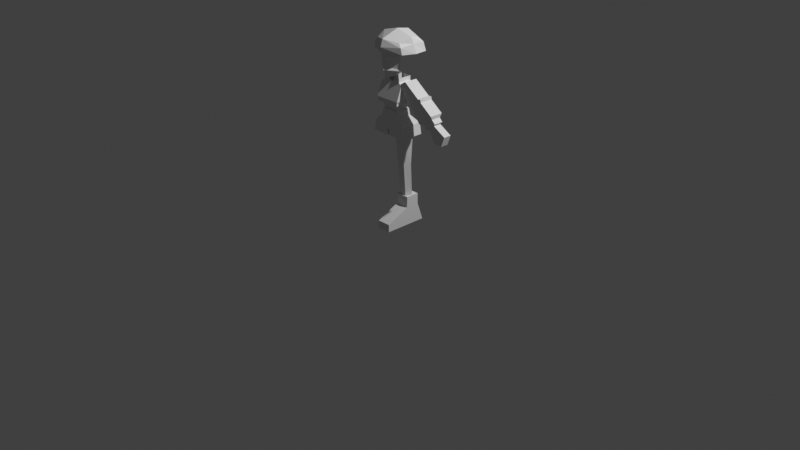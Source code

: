 # Source: love_chan.blend  (saved by Blender 4.4.32; exported with 4.5.12 LTS)
import bpy
from mathutils import Matrix  # noqa: F401  (used for matrix-valued properties, if any)

bpy.ops.wm.read_factory_settings(use_empty=True)
scene = bpy.context.scene
scene.name = 'Scene'

# ---- collections
col_collection = bpy.data.collections.new('Collection'); scene.collection.children.link(col_collection)

# ---- world
world_world = bpy.data.worlds.new('World'); scene.world = world_world
world_world.use_nodes = True; world_world.node_tree.nodes.clear()
_N = world_world.node_tree.nodes; _L = world_world.node_tree.links
n0 = _N.new('ShaderNodeOutputWorld'); n0.name = 'World Output'; n0.location = (300, 300)
n1 = _N.new('ShaderNodeBackground'); n1.name = 'Background'; n1.location = (10, 300)
n1.inputs[0].default_value = (0.05088, 0.05088, 0.05088, 1.0)
_L.new(n1.outputs[0], n0.inputs[0])
n0.is_active_output = True
world_world.color = (0.05088, 0.05088, 0.05088)
world_world.sun_shadow_jitter_overblur = 0.0

# ---- cameras
cam_camera = bpy.data.cameras.new('Camera')
cam_camera.clip_end = 100.0
cam_camera.ortho_scale = 7.314

# ---- lights
light_light = bpy.data.lights.new('Light', 'POINT')
light_light.energy = 1000.0
light_light.shadow_soft_size = 0.1

# ---- meshes
me_cube = bpy.data.meshes.new('Cube')
me_cube.from_pydata([(-1.047, -2.753, -1.0), (-1.047, -0.3367, 1.922), (-1.047, 1.699, -1.0), (-1.047, 1.045, 1.922), (0.3702, -2.753, -1.0), (0.3702, -0.3367, 1.922), (0.3702, 1.699, -1.0), (0.3702, 1.045, 1.922), (-1.047, -0.3367, 1.922), (-1.047, 1.045, 1.922), (0.3702, 1.045, 1.922), (0.3702, -0.3367, 1.922), (-1.047, -2.753, -0.2415), (-1.047, 1.443, -0.2415), (0.3702, 1.443, -0.2415), (0.3702, -2.753, -0.2415), (-1.047, -0.3698, 0.8345), (-1.047, 1.059, 0.8345), (0.3702, 1.059, 0.8345), (0.3702, -0.3698, 0.8345)], [], [(16, 1, 3, 17), (17, 3, 7, 18), (18, 7, 5, 19), (19, 5, 1, 16), (2, 6, 4, 0), (7, 3, 9, 10), (10, 9, 8, 11), (5, 7, 10, 11), (3, 1, 8, 9), (1, 5, 11, 8), (4, 15, 12, 0), (6, 14, 15, 4), (2, 13, 14, 6), (0, 12, 13, 2), (15, 19, 16, 12), (14, 18, 19, 15), (13, 17, 18, 14), (12, 16, 17, 13)])
_uv = me_cube.uv_layers.new(name='UVMap')
_uv.uv.foreach_set('vector', [0.5319, 0.0, 0.625, 0.0, 0.625, 0.25, 0.5319, 0.25, 0.5319, 0.25, 0.625, 0.25, 0.625, 0.5, 0.5319, 0.5, 0.5319, 0.5, 0.625, 0.5, 0.625, 0.75, 0.5319, 0.75, 0.5319, 0.75, 0.625, 0.75, 0.625, 1.0, 0.5319, 1.0, 0.125, 0.5, 0.375, 0.5, 0.375, 0.75, 0.125, 0.75, 0.625, 0.5, 0.625, 0.25, 0.625, 0.25, 0.625, 0.5, 0.625, 0.5, 0.875, 0.5, 0.875, 0.75, 0.625, 0.75, 0.625, 0.75, 0.625, 0.5, 0.625, 0.5, 0.625, 0.75, 0.625, 0.25, 0.625, 0.0, 0.625, 0.0, 0.625, 0.25, 0.625, 1.0, 0.625, 0.75, 0.625, 0.75, 0.625, 1.0, 0.375, 0.75, 0.4399, 0.75, 0.4399, 1.0, 0.375, 1.0, 0.375, 0.5, 0.4399, 0.5, 0.4399, 0.75, 0.375, 0.75, 0.375, 0.25, 0.4399, 0.25, 0.4399, 0.5, 0.375, 0.5, 0.375, 0.0, 0.4399, 0.0, 0.4399, 0.25, 0.375, 0.25, 0.4399, 0.75, 0.5319, 0.75, 0.5319, 1.0, 0.4399, 1.0, 0.4399, 0.5, 0.5319, 0.5, 0.5319, 0.75, 0.4399, 0.75, 0.4399, 0.25, 0.5319, 0.25, 0.5319, 0.5, 0.4399, 0.5, 0.4399, 0.0, 0.5319, 0.0, 0.5319, 0.25, 0.4399, 0.25])
me_cube.update()
me_cylinder = bpy.data.meshes.new('Cylinder')
me_cylinder.from_pydata([(0.07827, 0.09437, 0.3068), (0.09305, 0.08486, 0.9573), (0.131, 0.05086, 0.3068), (0.1717, 0.01788, 0.9573), (0.1109, -0.01954, 0.3068), (0.1416, -0.0905, 0.9573), (0.04566, -0.01954, 0.3068), (0.04447, -0.0905, 0.9573), (0.0255, 0.05086, 0.3068), (0.01445, 0.01788, 0.9573), (0.08589, 0.07152, 0.6422), (0.152, 0.01591, 0.6422), (0.1267, -0.05612, 0.6422), (0.04504, -0.05612, 0.6422), (0.0198, 0.01591, 0.6422)], [], [(10, 1, 3, 11), (11, 3, 5, 12), (12, 5, 7, 13), (13, 7, 9, 14), (14, 9, 1, 10), (8, 14, 10, 0), (6, 13, 14, 8), (4, 12, 13, 6), (2, 11, 12, 4), (0, 10, 11, 2)])
_uv = me_cylinder.uv_layers.new(name='UVMap')
_uv.uv.foreach_set('vector', [1.0, 0.5156, 1.0, 1.0, 0.8, 1.0, 0.8, 0.5156, 0.8, 0.5156, 0.8, 1.0, 0.6, 1.0, 0.6, 0.5156, 0.6, 0.5156, 0.6, 1.0, 0.4, 1.0, 0.4, 0.5156, 0.4, 0.5156, 0.4, 1.0, 0.2, 1.0, 0.2, 0.5156, 0.2, 0.5156, 0.2, 1.0, 2.98e-08, 1.0, 2.98e-08, 0.5156, 0.2, 0.0, 0.2, 0.5156, 2.98e-08, 0.5156, 2.98e-08, 0.0, 0.4, 0.0, 0.4, 0.5156, 0.2, 0.5156, 0.2, 0.0, 0.6, 0.0, 0.6, 0.5156, 0.4, 0.5156, 0.4, 0.0, 0.8, 0.0, 0.8, 0.5156, 0.6, 0.5156, 0.6, 0.0, 1.0, 0.0, 1.0, 0.5156, 0.8, 0.5156, 0.8, 0.0])
me_cylinder.update()
me_cube_001 = bpy.data.meshes.new('Cube.001')
me_cube_001.from_pydata([(1.129, -0.8028, -1.0), (0.5082, -0.6856, 0.4854), (1.129, 0.6332, -1.0), (0.5082, 0.2679, 0.4854), (0.0, 0.2679, 0.4854), (0.0, -0.6856, 0.4854), (1.014, 0.6332, -0.3529), (1.014, -0.8028, -0.3529), (0.0, -0.8028, -0.3529), (0.0, 0.6332, -0.3529), (0.6163, 0.2679, 0.09392), (0.6163, -0.6856, 0.09392), (0.0, -0.6856, 0.09392), (0.0, 0.2679, 0.09392), (0.02609, 0.2679, 0.4854), (0.05794, -0.8028, -1.0), (0.05794, 0.6332, -1.0), (0.02609, -0.6856, 0.4854), (0.05207, -0.8028, -0.3529), (0.05207, 0.6332, -0.3529), (0.03164, -0.6856, 0.09392), (0.03164, 0.2679, 0.09392), (1.065, 0.6332, -0.642), (1.065, -0.8028, -0.642), (0.0, -0.8028, -0.642), (0.0, 0.6332, -0.642), (0.05469, 0.6332, -0.642), (0.05469, -0.8028, -0.642)], [], [(21, 14, 3, 10), (10, 3, 1, 11), (16, 2, 0, 15), (14, 4, 5, 17), (20, 17, 5, 12), (27, 18, 8, 24), (22, 6, 7, 23), (26, 19, 6, 22), (18, 20, 12, 8), (6, 10, 11, 7), (19, 21, 10, 6), (9, 13, 21, 19), (7, 11, 20, 18), (25, 9, 19, 26), (23, 7, 18, 27), (11, 1, 17, 20), (3, 14, 17, 1), (13, 4, 14, 21), (0, 23, 27, 15), (16, 26, 22, 2), (2, 22, 23, 0), (27, 24, 25, 26), (15, 27, 26, 16)])
_uv = me_cube_001.uv_layers.new(name='UVMap')
_uv.uv.foreach_set('vector', [0.5591, 0.3824, 0.625, 0.3824, 0.625, 0.5, 0.5591, 0.5, 0.5591, 0.5, 0.625, 0.5, 0.625, 0.75, 0.5591, 0.75, 0.2574, 0.5, 0.375, 0.5, 0.375, 0.75, 0.2574, 0.75, 0.7426, 0.5, 0.749, 0.5, 0.749, 0.75, 0.7426, 0.75, 0.5591, 0.8676, 0.625, 0.8676, 0.625, 0.874, 0.5591, 0.874, 0.4353, 0.8676, 0.4839, 0.8676, 0.4839, 0.874, 0.4353, 0.874, 0.4353, 0.5, 0.4839, 0.5, 0.4839, 0.75, 0.4353, 0.75, 0.4353, 0.3824, 0.4839, 0.3824, 0.4839, 0.5, 0.4353, 0.5, 0.4839, 0.8676, 0.5591, 0.8676, 0.5591, 0.874, 0.4839, 0.874, 0.4839, 0.5, 0.5591, 0.5, 0.5591, 0.75, 0.4839, 0.75, 0.4839, 0.3824, 0.5591, 0.3824, 0.5591, 0.5, 0.4839, 0.5, 0.4839, 0.376, 0.5591, 0.376, 0.5591, 0.3824, 0.4839, 0.3824, 0.4839, 0.75, 0.5591, 0.75, 0.5591, 0.8676, 0.4839, 0.8676, 0.4353, 0.376, 0.4839, 0.376, 0.4839, 0.3824, 0.4353, 0.3824, 0.4353, 0.75, 0.4839, 0.75, 0.4839, 0.8676, 0.4353, 0.8676, 0.5591, 0.75, 0.625, 0.75, 0.625, 0.8676, 0.5591, 0.8676, 0.625, 0.5, 0.7426, 0.5, 0.7426, 0.75, 0.625, 0.75, 0.5591, 0.376, 0.625, 0.376, 0.625, 0.3824, 0.5591, 0.3824, 0.375, 0.75, 0.4353, 0.75, 0.4353, 0.8676, 0.375, 0.8676, 0.375, 0.3824, 0.4353, 0.3824, 0.4353, 0.5, 0.375, 0.5, 0.375, 0.5, 0.4353, 0.5, 0.4353, 0.75, 0.375, 0.75, 0.4353, 0.8676, 0.4353, 0.874, 0.4353, 0.376, 0.4353, 0.3824, 0.375, 0.8676, 0.4353, 0.8676, 0.4353, 0.3824, 0.375, 0.3824])
me_cube_001.update()
me_cube_002 = bpy.data.meshes.new('Cube.002')
me_cube_002.from_pydata([(0.4374, -0.6126, -0.972), (0.5259, -0.7587, -0.5903), (0.4374, 0.2064, -0.972), (0.5259, 0.368, -0.5903), (0.5259, -0.7587, -0.5903), (0.5259, 0.368, -0.5903), (0.7399, -0.88, -0.5802), (0.7399, 0.4665, -0.5802), (0.7399, -0.88, -0.5802), (0.7399, 0.4665, -0.5802), (0.7399, -0.88, -0.443), (0.7399, 0.4665, -0.443), (0.7399, -0.88, -0.443), (0.7399, 0.4665, -0.443), (0.7907, -0.9167, -0.3196), (0.7907, 0.5399, -0.3879), (0.7907, -0.9167, -0.3196), (0.7907, 0.5399, -0.3879), (0.7825, -0.5804, 0.5362), (0.7825, 0.411, 0.5428), (0.7825, -0.5804, 0.5362), (0.7825, 0.411, 0.5428), (0.5565, -0.5422, 0.6497), (0.5565, 0.3257, 0.6464), (0.5565, -0.5422, 0.6497), (0.5565, 0.3257, 0.6464), (-1.81e-06, 0.2064, -0.972), (1.229e-05, 0.368, -0.5903), (-1.781e-06, -0.6126, -0.972), (1.232e-05, -0.7587, -0.5903), (-1.781e-06, 0.4665, -0.5802), (-1.721e-06, -0.88, -0.5802), (-1.781e-06, 0.4665, -0.443), (-1.721e-06, -0.88, -0.443), (-1.781e-06, 0.5399, -0.3879), (-1.721e-06, -0.9167, -0.3196), (-1.781e-06, 0.411, 0.5428), (-1.721e-06, -0.5804, 0.5362), (-1.781e-06, 0.3257, 0.6464), (-1.721e-06, -0.5422, 0.6497), (0.5565, -0.5412, 0.9204), (0.5565, 0.3268, 0.9171), (0.5565, -0.5412, 0.9204), (0.5565, 0.3268, 0.9171), (-1.781e-06, 0.3268, 0.9171), (-1.721e-06, -0.5412, 0.6663)], [], [(26, 27, 3, 2), (2, 3, 1, 0), (26, 2, 0, 28), (1, 4, 8, 6), (8, 9, 13, 12), (9, 7, 11, 13), (29, 1, 6, 31), (5, 3, 7, 9), (4, 5, 9, 8), (33, 10, 14, 35), (10, 12, 16, 14), (6, 8, 12, 10), (31, 6, 10, 33), (16, 17, 21, 20), (13, 11, 15, 17), (12, 13, 17, 16), (37, 18, 22, 39), (14, 16, 20, 18), (35, 14, 18, 37), (17, 15, 19, 21), (39, 22, 40, 45), (21, 19, 23, 25), (20, 21, 25, 24), (18, 20, 24, 22), (23, 38, 44, 41), (15, 34, 36, 19), (19, 36, 38, 23), (11, 32, 34, 15), (7, 30, 32, 11), (3, 27, 30, 7), (0, 1, 29, 28), (41, 40, 42, 43), (22, 24, 42, 40), (25, 23, 41, 43), (24, 25, 43, 42)])
_uv = me_cube_002.uv_layers.new(name='UVMap')
_uv.uv.foreach_set('vector', [0.375, 0.375, 0.625, 0.375, 0.625, 0.5, 0.375, 0.5, 0.375, 0.5, 0.625, 0.5, 0.625, 0.75, 0.375, 0.75, 0.25, 0.5, 0.375, 0.5, 0.375, 0.75, 0.25, 0.75, 0.0, 0.0, 0.0, 0.0, 0.0, 0.0, 0.0, 0.0, 0.0, 0.0, 0.0, 0.0, 0.0, 0.0, 0.0, 0.0, 0.0, 0.0, 0.0, 0.0, 0.0, 0.0, 0.0, 0.0, 0.625, 0.875, 0.625, 0.75, 0.625, 0.75, 0.625, 0.875, 0.0, 0.0, 0.0, 0.0, 0.0, 0.0, 0.0, 0.0, 0.0, 0.0, 0.0, 0.0, 0.0, 0.0, 0.0, 0.0, 0.625, 0.875, 0.625, 0.75, 0.625, 0.75, 0.625, 0.875, 0.0, 0.0, 0.0, 0.0, 0.0, 0.0, 0.0, 0.0, 0.0, 0.0, 0.0, 0.0, 0.0, 0.0, 0.0, 0.0, 0.625, 0.875, 0.625, 0.75, 0.625, 0.75, 0.625, 0.875, 0.0, 0.0, 0.0, 0.0, 0.0, 0.0, 0.0, 0.0, 0.0, 0.0, 0.0, 0.0, 0.0, 0.0, 0.0, 0.0, 0.0, 0.0, 0.0, 0.0, 0.0, 0.0, 0.0, 0.0, 0.625, 0.875, 0.625, 0.75, 0.625, 0.75, 0.625, 0.875, 0.0, 0.0, 0.0, 0.0, 0.0, 0.0, 0.0, 0.0, 0.625, 0.875, 0.625, 0.75, 0.625, 0.75, 0.625, 0.875, 0.0, 0.0, 0.0, 0.0, 0.0, 0.0, 0.0, 0.0, 0.625, 0.875, 0.625, 0.75, 0.625, 0.75, 0.625, 0.875, 0.0, 0.0, 0.0, 0.0, 0.0, 0.0, 0.0, 0.0, 0.0, 0.0, 0.0, 0.0, 0.0, 0.0, 0.0, 0.0, 0.0, 0.0, 0.0, 0.0, 0.0, 0.0, 0.0, 0.0, 0.625, 0.5, 0.625, 0.375, 0.625, 0.375, 0.625, 0.5, 0.625, 0.5, 0.625, 0.375, 0.625, 0.375, 0.625, 0.5, 0.625, 0.5, 0.625, 0.375, 0.625, 0.375, 0.625, 0.5, 0.625, 0.5, 0.625, 0.375, 0.625, 0.375, 0.625, 0.5, 0.625, 0.5, 0.625, 0.375, 0.625, 0.375, 0.625, 0.5, 0.625, 0.5, 0.625, 0.375, 0.625, 0.375, 0.625, 0.5, 0.375, 0.75, 0.625, 0.75, 0.625, 0.875, 0.375, 0.875, 0.625, 0.5, 0.625, 0.75, 0.625, 0.75, 0.625, 0.5, 0.0, 0.0, 0.0, 0.0, 0.0, 0.0, 0.0, 0.0, 0.0, 0.0, 0.0, 0.0, 0.0, 0.0, 0.0, 0.0, 0.0, 0.0, 0.0, 0.0, 0.0, 0.0, 0.0, 0.0])
me_cube_002.update()
me_cube_003 = bpy.data.meshes.new('Cube.003')
me_cube_003.from_pydata([(-1.096, -1.106, -5.544), (-0.9971, -1.455, 3.96), (-1.096, 0.5618, -5.544), (-0.9971, 0.9111, 3.96), (1.52, -1.106, -5.571), (0.5931, -1.455, 3.601), (1.52, 0.5618, -5.571), (0.5931, 0.9111, 3.601), (-0.9026, -1.106, -4.388), (-0.9026, 0.5618, -4.388), (1.509, 0.5618, -4.636), (1.509, -1.106, -4.636), (-1.49, -1.455, -3.875), (-1.49, 0.9111, -3.875), (2.036, 0.9111, -4.203), (2.036, -1.455, -4.203), (-1.241, -1.455, 0.08153), (-1.241, 0.9111, 0.08153), (1.307, 0.9111, -0.2619), (1.307, -1.455, -0.2619), (-1.296, 0.9111, -0.7936), (1.469, 0.9111, -1.133), (1.469, -1.455, -1.133), (-1.296, -1.455, -0.7936), (-1.271, -1.455, -0.3995), (-1.271, 0.9111, -0.3995), (1.789, 0.9111, -0.6831), (1.789, -1.455, -0.6831), (-1.126, -0.9428, -8.086), (-0.4003, -0.9428, -5.429), (-1.126, 0.4285, -8.086), (-0.4003, 0.4285, -5.429), (1.837, -0.9428, -8.435), (0.9203, -0.9428, -5.446), (1.837, 0.4285, -8.435), (0.9203, 0.4285, -5.446), (0.0156, 0.4285, -9.317), (0.0156, -0.9428, -9.317)], [], [(16, 1, 3, 17), (17, 3, 7, 18), (18, 7, 5, 19), (19, 5, 1, 16), (2, 6, 4, 0), (7, 3, 1, 5), (4, 11, 8, 0), (6, 10, 11, 4), (2, 9, 10, 6), (0, 8, 9, 2), (11, 15, 12, 8), (10, 14, 15, 11), (9, 13, 14, 10), (8, 12, 13, 9), (27, 19, 16, 24), (26, 18, 19, 27), (25, 17, 18, 26), (24, 16, 17, 25), (12, 23, 20, 13), (13, 20, 21, 14), (14, 21, 22, 15), (15, 22, 23, 12), (23, 24, 25, 20), (20, 25, 26, 21), (21, 26, 27, 22), (22, 27, 24, 23), (28, 29, 31, 30), (30, 31, 35, 34), (34, 35, 33, 32), (32, 33, 29, 28), (32, 28, 37), (35, 31, 29, 33), (30, 34, 36), (28, 30, 36, 37), (34, 32, 37, 36)])
_uv = me_cube_003.uv_layers.new(name='UVMap')
_uv.uv.foreach_set('vector', [0.5234, 0.0, 0.625, 0.0, 0.625, 0.25, 0.5234, 0.25, 0.5234, 0.25, 0.625, 0.25, 0.625, 0.5, 0.5234, 0.5, 0.5234, 0.5, 0.625, 0.5, 0.625, 0.75, 0.5234, 0.75, 0.5234, 0.75, 0.625, 0.75, 0.625, 1.0, 0.5234, 1.0, 0.125, 0.5, 0.375, 0.5, 0.375, 0.75, 0.125, 0.75, 0.625, 0.5, 0.875, 0.5, 0.875, 0.75, 0.625, 0.75, 0.375, 0.75, 0.4023, 0.75, 0.4023, 1.0, 0.375, 1.0, 0.375, 0.5, 0.4023, 0.5, 0.4023, 0.75, 0.375, 0.75, 0.375, 0.25, 0.4023, 0.25, 0.4023, 0.5, 0.375, 0.5, 0.375, 0.0, 0.4023, 0.0, 0.4023, 0.25, 0.375, 0.25, 0.4023, 0.75, 0.4197, 0.75, 0.4197, 1.0, 0.4023, 1.0, 0.4023, 0.5, 0.4197, 0.5, 0.4197, 0.75, 0.4023, 0.75, 0.4023, 0.25, 0.4197, 0.25, 0.4197, 0.5, 0.4023, 0.5, 0.4023, 0.0, 0.4197, 0.0, 0.4197, 0.25, 0.4023, 0.25, 0.5108, 0.75, 0.5234, 0.75, 0.5234, 1.0, 0.5108, 1.0, 0.5108, 0.5, 0.5234, 0.5, 0.5234, 0.75, 0.5108, 0.75, 0.5108, 0.25, 0.5234, 0.25, 0.5234, 0.5, 0.5108, 0.5, 0.5108, 0.0, 0.5234, 0.0, 0.5234, 0.25, 0.5108, 0.25, 0.4197, 0.0, 0.5005, 0.0, 0.5005, 0.25, 0.4197, 0.25, 0.4197, 0.25, 0.5005, 0.25, 0.5005, 0.5, 0.4197, 0.5, 0.4197, 0.5, 0.5005, 0.5, 0.5005, 0.75, 0.4197, 0.75, 0.4197, 0.75, 0.5005, 0.75, 0.5005, 1.0, 0.4197, 1.0, 0.5005, 0.0, 0.5108, 0.0, 0.5108, 0.25, 0.5005, 0.25, 0.5005, 0.25, 0.5108, 0.25, 0.5108, 0.5, 0.5005, 0.5, 0.5005, 0.5, 0.5108, 0.5, 0.5108, 0.75, 0.5005, 0.75, 0.5005, 0.75, 0.5108, 0.75, 0.5108, 1.0, 0.5005, 1.0, 0.375, 0.0, 0.625, 0.0, 0.625, 0.25, 0.375, 0.25, 0.375, 0.25, 0.625, 0.25, 0.625, 0.5, 0.375, 0.5, 0.375, 0.5, 0.625, 0.5, 0.625, 0.75, 0.375, 0.75, 0.375, 0.75, 0.625, 0.75, 0.625, 1.0, 0.375, 1.0, 0.375, 0.75, 0.375, 1.0, 0.375, 0.75, 0.625, 0.5, 0.875, 0.5, 0.875, 0.75, 0.625, 0.75, 0.375, 0.25, 0.375, 0.5, 0.375, 0.25, 0.375, 0.0, 0.375, 0.25, 0.375, 0.25, 0.375, 0.0, 0.375, 0.5, 0.375, 0.75, 0.375, 0.75, 0.375, 0.5])
me_cube_003.update()
me_cylinder_001 = bpy.data.meshes.new('Cylinder.001')
me_cylinder_001.from_pydata([(0.0, 1.0, -1.203), (0.0, 1.0, 1.0), (0.9579, -1.157, -1.203), (0.9579, -1.157, 1.0), (-0.9861, -1.157, -1.203), (-0.9861, -1.157, 1.0)], [], [(0, 1, 3, 2), (2, 3, 5, 4), (4, 5, 1, 0)])
_uv = me_cylinder_001.uv_layers.new(name='UVMap')
_uv.uv.foreach_set('vector', [1.0, 0.0, 1.0, 1.0, 0.6667, 1.0, 0.6667, 0.0, 0.6667, 0.0, 0.6667, 1.0, 0.3333, 1.0, 0.3333, 0.0, 0.3333, 0.0, 0.3333, 1.0, -5.96e-08, 1.0, -5.96e-08, 0.0])
me_cylinder_001.update()
me_plane = bpy.data.meshes.new('Plane')
me_plane.from_pydata([(0.9889, -0.4084, 0.8619), (1.196, 1.746, 0.9161), (0.0, -0.879, -5.29e-09), (0.0, 1.891, 1.56), (-8.933e-17, -1.08, 1.274), (0.5534, -0.6097, 0.1635), (9.313e-10, -0.3799, 1.636), (2.36e-17, -0.1395, 1.475), (0.03868, -0.3365, 1.6), (9.313e-10, -0.3273, 1.676), (0.989, -0.4074, 0.8619), (0.9309, -0.2893, 0.8619), (1.126, 1.041, 0.9161), (0.0, 1.038, 1.56), (0.5514, -0.8421, 0.9881), (4.42e-10, -0.7412, 1.449)], [], [(4, 14, 15), (6, 8, 9), (7, 11, 10, 12, 13), (7, 8, 11), (9, 8, 7), (11, 8, 6, 0), (10, 11, 0), (13, 12, 1, 3), (5, 14, 4, 2), (0, 14, 5), (15, 14, 0, 6)])
_uv = me_plane.uv_layers.new(name='UVMap')
_uv.uv.foreach_set('vector', [0.5, 0.2726, 0.6549, 0.1645, 0.5, 0.3481, 0.5, 0.4317, 0.5337, 0.4249, 0.5, 0.462, 0.5, 0.5303, 0.997, 0.003206, 1.0, 0.0007941, 1.0, 0.764, 0.5, 0.8655, 0.5, 0.5303, 0.5337, 0.4249, 0.997, 0.003206, 0.5, 0.462, 0.5337, 0.4249, 0.5, 0.5303, 0.997, 0.003206, 0.5337, 0.4249, 0.5, 0.4317, 1.0, 0.0, 1.0, 0.0007941, 0.997, 0.003206, 1.0, 0.0, 0.5, 0.8655, 1.0, 0.764, 1.0, 1.0, 0.5, 1.0, 0.7245, 0.0, 0.6549, 0.1645, 0.5, 0.2726, 0.5, 0.0, 1.0, 0.0, 0.6549, 0.1645, 0.7245, 0.0, 0.5, 0.3481, 0.6549, 0.1645, 1.0, 0.0, 0.5, 0.4317])
me_plane.update()
me_cube_004 = bpy.data.meshes.new('Cube.004')
me_cube_004.from_pydata([(1.161, -0.8734, -0.8155), (0.9092, -0.8597, -0.1564), (1.296, 0.9496, -0.8943), (1.041, 0.4672, 0.02717), (-5.942e-17, 1.653, -0.943), (-1.631e-16, 0.7355, 0.2656), (-3.109e-17, -1.405, -0.8155), (-2.167e-16, -1.333, 0.0239), (1.202, 0.8319, -0.3217), (1.101, -0.9158, -0.3943), (-1.727e-16, -1.476, -0.4533), (-1.271e-16, 1.349, -0.248), (1.428, 0.04108, -0.8608), (1.137, -0.1158, 0.1168), (0.00778, -0.1556, 0.4458), (1.275, -0.04668, -0.2672)], [], [(11, 5, 3, 8), (15, 13, 1, 9), (13, 14, 7, 1), (9, 1, 7, 10), (0, 9, 10, 6), (12, 15, 9, 0), (4, 11, 8, 2), (2, 8, 15, 12), (3, 5, 14, 13), (8, 3, 13, 15)])
_uv = me_cube_004.uv_layers.new(name='UVMap')
_uv.uv.foreach_set('vector', [0.5, 0.375, 0.625, 0.375, 0.625, 0.5, 0.5, 0.5, 0.5, 0.625, 0.625, 0.625, 0.625, 0.75, 0.5, 0.75, 0.625, 0.625, 0.75, 0.625, 0.75, 0.75, 0.625, 0.75, 0.5, 0.75, 0.625, 0.75, 0.625, 0.875, 0.5, 0.875, 0.375, 0.75, 0.5, 0.75, 0.5, 0.875, 0.375, 0.875, 0.375, 0.625, 0.5, 0.625, 0.5, 0.75, 0.375, 0.75, 0.375, 0.375, 0.5, 0.375, 0.5, 0.5, 0.375, 0.5, 0.375, 0.5, 0.5, 0.5, 0.5, 0.625, 0.375, 0.625, 0.625, 0.5, 0.75, 0.5, 0.75, 0.625, 0.625, 0.625, 0.5, 0.5, 0.625, 0.5, 0.625, 0.625, 0.5, 0.625])
me_cube_004.update()
arm_metarig = bpy.data.armatures.new('metarig')  # bones are not reproduced

# ---- objects
ob_light = bpy.data.objects.new('Light', light_light)
ob_camera = bpy.data.objects.new('Camera', cam_camera)
ob_empty = bpy.data.objects.new('Empty', None)
ob_empty_001 = bpy.data.objects.new('Empty.001', None)
ob_metarig = bpy.data.objects.new('metarig', arm_metarig)
ob_cube = bpy.data.objects.new('Cube', me_cube)
ob_cylinder = bpy.data.objects.new('Cylinder', me_cylinder)
ob_cube_001 = bpy.data.objects.new('Cube.001', me_cube_001)
ob_cube_002 = bpy.data.objects.new('Cube.002', me_cube_002)
ob_cube_003 = bpy.data.objects.new('Cube.003', me_cube_003)
ob_cylinder_001 = bpy.data.objects.new('Cylinder.001', me_cylinder_001)
ob_plane = bpy.data.objects.new('Plane', me_plane)
ob_cube_004 = bpy.data.objects.new('Cube.004', me_cube_004)
ob_empty_002 = bpy.data.objects.new('Empty.002', None)

# ---- transforms, parenting, visibility, modifiers, constraints
ob_light.location = (4.076, 1.005, 5.904)
ob_light.rotation_euler = (0.6503, 0.05522, 1.866)
ob_light.lock_rotations_4d = False
ob_light.empty_display_type = 'ARROWS'
ob_light.color = (0.0, 0.0, 0.0, 0.0)
ob_light.lineart.crease_threshold = 0.0
ob_camera.location = (7.359, -6.926, 4.958)
ob_camera.rotation_euler = (1.109, 0.0, 0.8149)
ob_camera.lock_rotations_4d = False
ob_camera.empty_display_type = 'ARROWS'
ob_camera.color = (0.0, 0.0, 0.0, 0.0)
ob_camera.display_type = 'WIRE'
ob_camera.lineart.crease_threshold = 0.0
ob_empty.location = (-0.01145, 0.4252, 1.013)
ob_empty.rotation_euler = (1.571, -0.0, 0.0)
ob_empty.scale = (0.4412, 0.4412, 0.4412)
ob_empty.empty_display_type = 'IMAGE'
ob_empty.empty_display_size = 5.0
ob_empty.use_empty_image_alpha = True
ob_empty.color = (1.0, 1.0, 1.0, 0.2)
ob_empty_001.location = (-0.8203, 0.1256, 1.013)
ob_empty_001.rotation_euler = (1.571, -0.0, 1.571)
ob_empty_001.scale = (0.4412, 0.4412, 0.4412)
ob_empty_001.empty_display_type = 'IMAGE'
ob_empty_001.empty_display_size = 5.0
ob_metarig.location = (0.0, 0.0, 0.0)
ob_cube.location = (0.1152, -1.402e-08, 0.1044)
ob_cube.scale = (0.1032, 0.1032, 0.1032)
ob_cylinder.location = (0.0, 0.0, 0.0)
ob_cube_001.location = (-0.0009095, -1.509e-07, 1.123)
ob_cube_001.scale = (0.1738, 0.1738, 0.1738)
_m = ob_cube_001.modifiers.new('Mirror', 'MIRROR')
_m.merge_threshold = 0.0001
ob_cube_002.location = (0.0, 0.0, 1.375)
ob_cube_002.scale = (0.1724, 0.1724, 0.1724)
_m = ob_cube_002.modifiers.new('Mirror', 'MIRROR')
ob_cube_003.location = (0.2863, -1.821e-07, 1.355)
ob_cube_003.rotation_euler = (5.07e-08, -0.7583, -1.273e-07)
ob_cube_003.scale = (0.05397, 0.06093, 0.05397)
ob_cylinder_001.location = (0.0007993, -2.2e-07, 1.511)
ob_cylinder_001.scale = (0.03392, 0.03392, 0.03392)
ob_plane.location = (0.0, -2.234e-07, 1.663)
ob_plane.rotation_euler = (1.571, -0.0, 0.0)
ob_plane.scale = (0.1221, 0.1221, 0.1221)
_m = ob_plane.modifiers.new('Mirror', 'MIRROR')
ob_cube_004.location = (0.0, 0.0, 1.92)
ob_cube_004.scale = (0.1597, 0.1597, 0.1597)
_m = ob_cube_004.modifiers.new('Mirror', 'MIRROR')
ob_empty_002.location = (-0.8, 0.0, 1.738)
ob_empty_002.rotation_euler = (1.571, -0.0, 1.571)
ob_empty_002.scale = (0.1415, 0.1415, 0.1415)
ob_empty_002.empty_display_type = 'IMAGE'
ob_empty_002.empty_display_size = 5.0
ob_empty_002.use_empty_image_alpha = True
ob_empty_002.color = (1.0, 1.0, 1.0, 0.5)

# ---- collection membership
col_collection.objects.link(ob_light)
col_collection.objects.link(ob_camera)
col_collection.objects.link(ob_empty)
col_collection.objects.link(ob_empty_001)
col_collection.objects.link(ob_metarig)
col_collection.objects.link(ob_cube)
col_collection.objects.link(ob_cylinder)
col_collection.objects.link(ob_cube_001)
col_collection.objects.link(ob_cube_002)
col_collection.objects.link(ob_cube_003)
col_collection.objects.link(ob_cylinder_001)
col_collection.objects.link(ob_plane)
col_collection.objects.link(ob_cube_004)
col_collection.objects.link(ob_empty_002)

# ---- scene / render settings (as saved in the file)
scene.camera = ob_camera
scene.frame_start = 1; scene.frame_end = 250; scene.frame_set(1)
scene.render.engine = 'BLENDER_EEVEE_NEXT'
scene.view_settings.view_transform = 'Standard'
bpy.context.view_layer.update()

